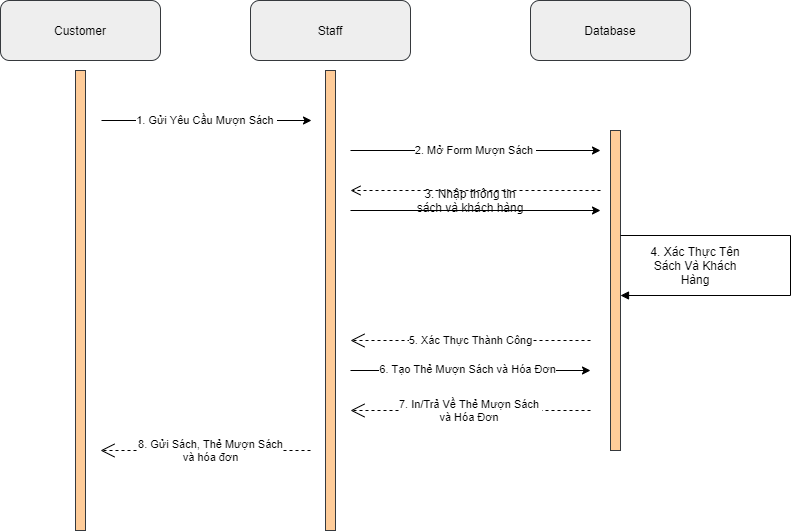

The diagram above was exported from draw.io. Its source (the exported page's mxGraphModel, read from the mxfile embedded in the PNG):
<mxGraphModel dx="865" dy="483" grid="1" gridSize="10" guides="1" tooltips="1" connect="1" arrows="1" fold="1" page="1" pageScale="1" pageWidth="827" pageHeight="1169" math="0" shadow="0">
  <root>
    <mxCell id="0" />
    <mxCell id="1" parent="0" />
    <mxCell id="6gNuFYboxfpUvBoHkbHB-1" value="Customer" style="rounded=1;whiteSpace=wrap;html=1;fillColor=#eeeeee;strokeColor=#36393d;" vertex="1" parent="1">
      <mxGeometry x="80" y="290" width="160" height="60" as="geometry" />
    </mxCell>
    <mxCell id="6gNuFYboxfpUvBoHkbHB-2" value="Staff" style="rounded=1;whiteSpace=wrap;html=1;fillColor=#eeeeee;strokeColor=#36393d;" vertex="1" parent="1">
      <mxGeometry x="330" y="290" width="160" height="60" as="geometry" />
    </mxCell>
    <mxCell id="6gNuFYboxfpUvBoHkbHB-3" value="Database" style="rounded=1;whiteSpace=wrap;html=1;fillColor=#eeeeee;strokeColor=#36393d;" vertex="1" parent="1">
      <mxGeometry x="610" y="290" width="160" height="60" as="geometry" />
    </mxCell>
    <mxCell id="6gNuFYboxfpUvBoHkbHB-4" value="" style="rounded=0;whiteSpace=wrap;html=1;fillColor=#ffcc99;strokeColor=#36393d;" vertex="1" parent="1">
      <mxGeometry x="155" y="360" width="10" height="460" as="geometry" />
    </mxCell>
    <mxCell id="6gNuFYboxfpUvBoHkbHB-5" value="" style="rounded=0;whiteSpace=wrap;html=1;fillColor=#ffcc99;strokeColor=#36393d;" vertex="1" parent="1">
      <mxGeometry x="405" y="360" width="10" height="460" as="geometry" />
    </mxCell>
    <mxCell id="6gNuFYboxfpUvBoHkbHB-6" value="" style="rounded=0;whiteSpace=wrap;html=1;fillColor=#ffcc99;strokeColor=#36393d;" vertex="1" parent="1">
      <mxGeometry x="690" y="420" width="10" height="320" as="geometry" />
    </mxCell>
    <mxCell id="6gNuFYboxfpUvBoHkbHB-7" value="1. Gửi Yêu Cầu Mượn Sách&amp;nbsp;" style="endArrow=classic;html=1;rounded=0;" edge="1" parent="1">
      <mxGeometry width="50" height="50" relative="1" as="geometry">
        <mxPoint x="181" y="410" as="sourcePoint" />
        <mxPoint x="391" y="410" as="targetPoint" />
      </mxGeometry>
    </mxCell>
    <mxCell id="6gNuFYboxfpUvBoHkbHB-8" value="2. Mở Form Mượn Sách&amp;nbsp;" style="endArrow=classic;html=1;rounded=0;" edge="1" parent="1">
      <mxGeometry width="50" height="50" relative="1" as="geometry">
        <mxPoint x="430" y="440" as="sourcePoint" />
        <mxPoint x="680" y="440" as="targetPoint" />
      </mxGeometry>
    </mxCell>
    <mxCell id="6gNuFYboxfpUvBoHkbHB-16" value="" style="endArrow=classic;html=1;rounded=0;" edge="1" parent="1">
      <mxGeometry width="50" height="50" relative="1" as="geometry">
        <mxPoint x="430" y="500" as="sourcePoint" />
        <mxPoint x="680" y="500" as="targetPoint" />
      </mxGeometry>
    </mxCell>
    <mxCell id="6gNuFYboxfpUvBoHkbHB-17" value="" style="html=1;verticalAlign=bottom;endArrow=open;dashed=1;endSize=8;rounded=0;" edge="1" parent="1">
      <mxGeometry relative="1" as="geometry">
        <mxPoint x="680" y="480" as="sourcePoint" />
        <mxPoint x="430" y="480" as="targetPoint" />
        <Array as="points">
          <mxPoint x="550" y="480" />
        </Array>
      </mxGeometry>
    </mxCell>
    <mxCell id="6gNuFYboxfpUvBoHkbHB-18" value="3. Nhập thông tin sách và khách hàng" style="text;html=1;strokeColor=none;fillColor=none;align=center;verticalAlign=middle;whiteSpace=wrap;rounded=0;" vertex="1" parent="1">
      <mxGeometry x="490" y="460" width="120" height="60" as="geometry" />
    </mxCell>
    <mxCell id="6gNuFYboxfpUvBoHkbHB-34" value="" style="edgeStyle=orthogonalEdgeStyle;html=1;align=left;spacingLeft=2;endArrow=block;rounded=0;" edge="1" parent="1">
      <mxGeometry x="0.3333" y="120" relative="1" as="geometry">
        <mxPoint x="700" y="525" as="sourcePoint" />
        <Array as="points">
          <mxPoint x="870" y="525" />
          <mxPoint x="870" y="585" />
        </Array>
        <mxPoint x="700" y="585" as="targetPoint" />
        <mxPoint x="10" as="offset" />
      </mxGeometry>
    </mxCell>
    <mxCell id="6gNuFYboxfpUvBoHkbHB-36" value="4. Xác Thực Tên Sách Và Khách Hàng" style="text;html=1;strokeColor=none;fillColor=none;align=center;verticalAlign=middle;whiteSpace=wrap;rounded=0;" vertex="1" parent="1">
      <mxGeometry x="720" y="525" width="110" height="60" as="geometry" />
    </mxCell>
    <mxCell id="6gNuFYboxfpUvBoHkbHB-38" value="5. Xác Thực Thành Công" style="endArrow=open;endSize=12;dashed=1;html=1;rounded=0;" edge="1" parent="1">
      <mxGeometry width="160" relative="1" as="geometry">
        <mxPoint x="670" y="630" as="sourcePoint" />
        <mxPoint x="430" y="630" as="targetPoint" />
      </mxGeometry>
    </mxCell>
    <mxCell id="6gNuFYboxfpUvBoHkbHB-39" value="" style="endArrow=classic;html=1;rounded=0;" edge="1" parent="1">
      <mxGeometry width="50" height="50" relative="1" as="geometry">
        <mxPoint x="430" y="660" as="sourcePoint" />
        <mxPoint x="670" y="660" as="targetPoint" />
      </mxGeometry>
    </mxCell>
    <mxCell id="6gNuFYboxfpUvBoHkbHB-40" value="6. Tạo Thẻ Mượn Sách và Hóa Đơn" style="edgeLabel;html=1;align=center;verticalAlign=middle;resizable=0;points=[];" vertex="1" connectable="0" parent="6gNuFYboxfpUvBoHkbHB-39">
      <mxGeometry x="0.0952" y="1" relative="1" as="geometry">
        <mxPoint x="-15" as="offset" />
      </mxGeometry>
    </mxCell>
    <mxCell id="6gNuFYboxfpUvBoHkbHB-41" value="7. In/Trả Về Thẻ Mượn Sách &lt;br&gt;và Hóa Đơn&amp;nbsp;" style="endArrow=open;endSize=12;dashed=1;html=1;rounded=0;" edge="1" parent="1">
      <mxGeometry width="160" relative="1" as="geometry">
        <mxPoint x="670" y="700" as="sourcePoint" />
        <mxPoint x="430" y="700" as="targetPoint" />
      </mxGeometry>
    </mxCell>
    <mxCell id="6gNuFYboxfpUvBoHkbHB-43" value="8. Gửi Sách, Thẻ Mượn Sách&lt;br&gt;và hóa đơn" style="endArrow=open;endSize=12;dashed=1;html=1;rounded=0;" edge="1" parent="1">
      <mxGeometry x="-0.0476" width="160" relative="1" as="geometry">
        <mxPoint x="390" y="740" as="sourcePoint" />
        <mxPoint x="180" y="740" as="targetPoint" />
        <mxPoint as="offset" />
      </mxGeometry>
    </mxCell>
  </root>
</mxGraphModel>